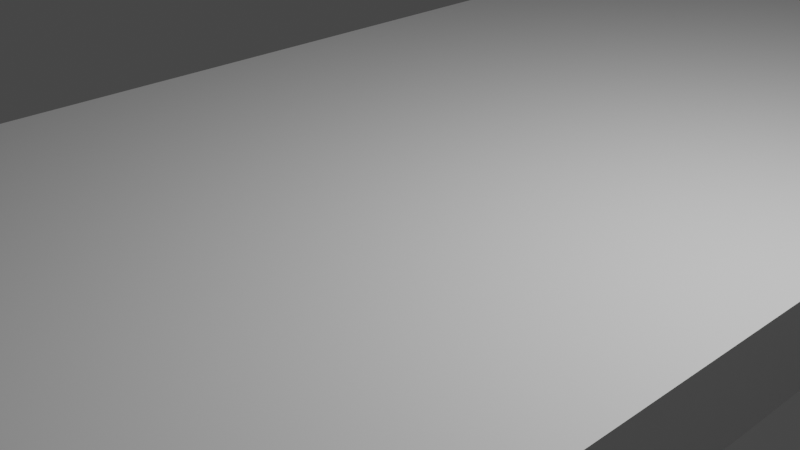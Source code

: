 # Source: plane01.blend  (saved by Blender 3.3.6; exported with 4.5.12 LTS)
import bpy
from mathutils import Matrix  # noqa: F401  (used for matrix-valued properties, if any)

bpy.ops.wm.read_factory_settings(use_empty=True)
scene = bpy.context.scene
scene.name = 'Scene'

# ---- collections
col_collection = bpy.data.collections.new('Collection'); scene.collection.children.link(col_collection)

# ---- materials (node trees are filled in below, after node groups)
mat_material = bpy.data.materials.new('Material')
mat_material.alpha_threshold = 0.0
mat_material.use_transparent_shadow = False
mat_material.roughness = 0.5
mat_material.line_color = (0.0, 0.0, 0.0, 1.0)

# ---- material node trees
mat_material.use_nodes = True; mat_material.node_tree.nodes.clear()
_N = mat_material.node_tree.nodes; _L = mat_material.node_tree.links
n0 = _N.new('ShaderNodeOutputMaterial'); n0.name = 'Material Output'; n0.location = (300, 300)
n1 = _N.new('ShaderNodeBsdfPrincipled'); n1.name = 'Principled BSDF'; n1.location = (10, 300)
n1.distribution = 'GGX'
n1.subsurface_method = 'RANDOM_WALK_SKIN'
n1.inputs[3].default_value = 1.45
n1.inputs[27].default_value = (0.0, 0.0, 0.0, 1.0)
n1.inputs[28].default_value = 1.0
_L.new(n1.outputs[0], n0.inputs[0])
n0.is_active_output = True

# ---- world
world_world = bpy.data.worlds.new('World'); scene.world = world_world
world_world.use_nodes = True; world_world.node_tree.nodes.clear()
_N = world_world.node_tree.nodes; _L = world_world.node_tree.links
n0 = _N.new('ShaderNodeOutputWorld'); n0.name = 'World Output'; n0.location = (300, 300)
n1 = _N.new('ShaderNodeBackground'); n1.name = 'Background'; n1.location = (10, 300)
n1.inputs[0].default_value = (0.05088, 0.05088, 0.05088, 1.0)
_L.new(n1.outputs[0], n0.inputs[0])
n0.is_active_output = True
world_world.color = (0.05088, 0.05088, 0.05088)
world_world.use_sun_shadow = False
world_world.sun_shadow_jitter_overblur = 0.0

# ---- cameras
cam_camera = bpy.data.cameras.new('Camera')
cam_camera.clip_end = 100.0
cam_camera.ortho_scale = 7.314

# ---- lights
light_light = bpy.data.lights.new('Light', 'POINT')
light_light.transmission_factor = 0.0
light_light.energy = 1000.0
light_light.shadow_soft_size = 0.1
light_light.shadow_maximum_resolution = 0.006
light_light.use_absolute_resolution = True

# ---- meshes
me_cube = bpy.data.meshes.new('Cube')
me_cube.from_pydata([(1.0, 1.0, 1.0), (1.0, 1.0, -1.0), (1.0, -1.0, 1.0), (1.0, -1.0, -1.0), (-1.0, 1.0, 1.0), (-1.0, 1.0, -1.0), (-1.0, -1.0, 1.0), (-1.0, -1.0, -1.0)], [], [(0, 4, 6, 2), (3, 2, 6, 7), (7, 6, 4, 5), (5, 1, 3, 7), (1, 0, 2, 3), (5, 4, 0, 1)])
_uv = me_cube.uv_layers.new(name='UVMap')
_uv.uv.foreach_set('vector', [0.625, 0.5, 0.875, 0.5, 0.875, 0.75, 0.625, 0.75, 0.375, 0.75, 0.625, 0.75, 0.625, 1.0, 0.375, 1.0, 0.375, 0.0, 0.625, 0.0, 0.625, 0.25, 0.375, 0.25, 0.125, 0.5, 0.375, 0.5, 0.375, 0.75, 0.125, 0.75, 0.375, 0.5, 0.625, 0.5, 0.625, 0.75, 0.375, 0.75, 0.375, 0.25, 0.625, 0.25, 0.625, 0.5, 0.375, 0.5])
me_cube.materials.append(mat_material)
me_cube.use_mirror_vertex_groups = False
me_cube.update()

# ---- objects
ob_cube = bpy.data.objects.new('Cube', me_cube)
ob_light = bpy.data.objects.new('Light', light_light)
ob_camera = bpy.data.objects.new('Camera', cam_camera)

# ---- transforms, parenting, visibility, modifiers, constraints
ob_cube.location = (0.0, 0.0, 0.0)
ob_cube.scale = (4.0, 15.0, 0.5)
ob_cube.lock_rotations_4d = False
ob_cube.empty_display_type = 'ARROWS'
ob_cube.lineart.crease_threshold = 0.0
ob_light.location = (4.076, 1.005, 5.904)
ob_light.rotation_euler = (0.6503, 0.05522, 1.866)
ob_light.lock_rotations_4d = False
ob_light.empty_display_type = 'ARROWS'
ob_light.color = (0.0, 0.0, 0.0, 0.0)
ob_light.lineart.crease_threshold = 0.0
ob_camera.location = (7.359, -6.926, 4.958)
ob_camera.rotation_euler = (1.109, 0.0, 0.8149)
ob_camera.lock_rotations_4d = False
ob_camera.empty_display_type = 'ARROWS'
ob_camera.color = (0.0, 0.0, 0.0, 0.0)
ob_camera.display_type = 'WIRE'
ob_camera.lineart.crease_threshold = 0.0

# ---- collection membership
col_collection.objects.link(ob_cube)
col_collection.objects.link(ob_light)
col_collection.objects.link(ob_camera)

# ---- scene / render settings (as saved in the file)
scene.camera = ob_camera
scene.frame_start = 1; scene.frame_end = 250; scene.frame_set(1)
scene.render.engine = 'BLENDER_EEVEE_NEXT'
scene.cycles.sampling_pattern = 'TABULATED_SOBOL'
scene.cycles.use_light_tree = False
scene.view_settings.view_transform = 'Filmic'
bpy.context.view_layer.update()
